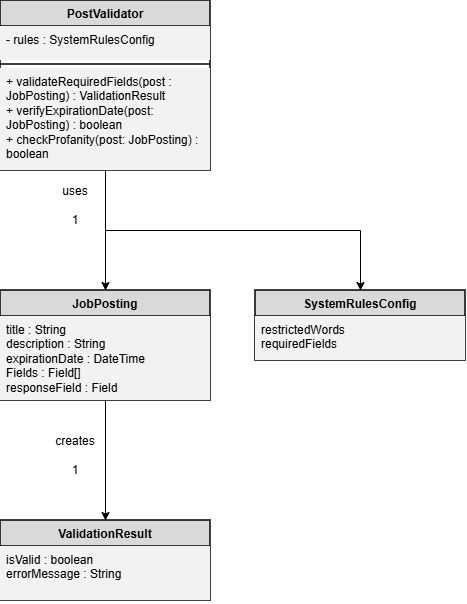

The diagram above was exported from draw.io. Its source (the exported page's mxGraphModel, read from the mxfile embedded in the PNG):
<mxGraphModel dx="949" dy="615" grid="1" gridSize="10" guides="1" tooltips="1" connect="1" arrows="1" fold="1" page="1" pageScale="1" pageWidth="850" pageHeight="1100" math="0" shadow="0">
  <root>
    <mxCell id="0" />
    <mxCell id="1" parent="0" />
    <mxCell id="y4vEN7MoXipF1xqZBIK--1" parent="1" style="swimlane;fontStyle=1;align=center;verticalAlign=top;childLayout=stackLayout;horizontal=1;startSize=26;horizontalStack=0;resizeParent=1;resizeParentMax=0;resizeLast=0;collapsible=1;marginBottom=0;whiteSpace=wrap;html=1;strokeWidth=1.5;fillColor=#D9D9D9;" value="PostValidator" vertex="1">
      <mxGeometry height="170" width="210" x="215" y="20" as="geometry" />
    </mxCell>
    <mxCell id="y4vEN7MoXipF1xqZBIK--2" parent="y4vEN7MoXipF1xqZBIK--1" style="text;strokeColor=none;fillColor=light-dark(#F2F2F2,#FFFFFF);align=left;verticalAlign=top;spacingLeft=4;spacingRight=4;overflow=hidden;rotatable=0;points=[[0,0.5],[1,0.5]];portConstraint=eastwest;whiteSpace=wrap;html=1;strokeWidth=1.5;" value="- rules : SystemRulesConfig" vertex="1">
      <mxGeometry height="34" width="210" y="26" as="geometry" />
    </mxCell>
    <mxCell id="y4vEN7MoXipF1xqZBIK--3" parent="y4vEN7MoXipF1xqZBIK--1" style="line;strokeWidth=1.5;fillColor=none;align=left;verticalAlign=middle;spacingTop=-1;spacingLeft=3;spacingRight=3;rotatable=0;labelPosition=right;points=[];portConstraint=eastwest;strokeColor=inherit;" value="" vertex="1">
      <mxGeometry height="8" width="210" y="60" as="geometry" />
    </mxCell>
    <mxCell id="y4vEN7MoXipF1xqZBIK--4" parent="y4vEN7MoXipF1xqZBIK--1" style="text;strokeColor=none;fillColor=light-dark(#F2F2F2,#FFFFFF);align=left;verticalAlign=top;spacingLeft=4;spacingRight=4;overflow=hidden;rotatable=0;points=[[0,0.5],[1,0.5]];portConstraint=eastwest;whiteSpace=wrap;html=1;strokeWidth=1.5;" value="&lt;div&gt;&lt;span style=&quot;background-color: transparent; color: light-dark(rgb(0, 0, 0), rgb(255, 255, 255));&quot;&gt;+ validateRequiredFields(post : JobPosting) : ValidationResult&lt;/span&gt;&lt;/div&gt;&lt;div&gt;+ verifyExpirationDate(post: JobPosting) : boolean&lt;/div&gt;&lt;div&gt;+ checkProfanity(post: JobPosting) : boolean&lt;/div&gt;" vertex="1">
      <mxGeometry height="102" width="210" y="68" as="geometry" />
    </mxCell>
    <mxCell id="y4vEN7MoXipF1xqZBIK--5" parent="1" style="swimlane;fontStyle=1;align=center;verticalAlign=top;childLayout=stackLayout;horizontal=1;startSize=26;horizontalStack=0;resizeParent=1;resizeParentMax=0;resizeLast=0;collapsible=1;marginBottom=0;whiteSpace=wrap;html=1;strokeWidth=1.5;fillColor=#D9D9D9;" value="ValidationResult" vertex="1">
      <mxGeometry height="80" width="210" x="215" y="540" as="geometry" />
    </mxCell>
    <mxCell id="y4vEN7MoXipF1xqZBIK--6" parent="y4vEN7MoXipF1xqZBIK--5" style="text;strokeColor=none;fillColor=light-dark(#F2F2F2,#FFFFFF);align=left;verticalAlign=top;spacingLeft=4;spacingRight=4;overflow=hidden;rotatable=0;points=[[0,0.5],[1,0.5]];portConstraint=eastwest;whiteSpace=wrap;html=1;strokeWidth=1.5;" value="isValid : boolean&lt;div&gt;errorMessage : String&lt;/div&gt;" vertex="1">
      <mxGeometry height="54" width="210" y="26" as="geometry" />
    </mxCell>
    <mxCell id="y4vEN7MoXipF1xqZBIK--9" parent="1" style="swimlane;fontStyle=1;align=center;verticalAlign=top;childLayout=stackLayout;horizontal=1;startSize=26;horizontalStack=0;resizeParent=1;resizeParentMax=0;resizeLast=0;collapsible=1;marginBottom=0;whiteSpace=wrap;html=1;strokeWidth=1.5;fillColor=#D9D9D9;" value="JobPosting" vertex="1">
      <mxGeometry height="110" width="210" x="215" y="310" as="geometry" />
    </mxCell>
    <mxCell id="y4vEN7MoXipF1xqZBIK--10" parent="y4vEN7MoXipF1xqZBIK--9" style="text;strokeColor=none;fillColor=light-dark(#F2F2F2,#FFFFFF);align=left;verticalAlign=top;spacingLeft=4;spacingRight=4;overflow=hidden;rotatable=0;points=[[0,0.5],[1,0.5]];portConstraint=eastwest;whiteSpace=wrap;html=1;strokeWidth=1.5;" value="title : String&lt;div&gt;description : String&lt;/div&gt;&lt;div&gt;expirationDate : DateTime&lt;/div&gt;&lt;div&gt;Fields : Field[]&lt;/div&gt;&lt;div&gt;responseField : Field&lt;/div&gt;" vertex="1">
      <mxGeometry height="84" width="210" y="26" as="geometry" />
    </mxCell>
    <mxCell id="y4vEN7MoXipF1xqZBIK--13" parent="1" style="swimlane;fontStyle=1;align=center;verticalAlign=top;childLayout=stackLayout;horizontal=1;startSize=26;horizontalStack=0;resizeParent=1;resizeParentMax=0;resizeLast=0;collapsible=1;marginBottom=0;whiteSpace=wrap;html=1;strokeWidth=1.5;fillColor=#D9D9D9;" value="SystemRulesConfig" vertex="1">
      <mxGeometry height="70" width="210" x="470" y="310" as="geometry" />
    </mxCell>
    <mxCell id="y4vEN7MoXipF1xqZBIK--14" parent="y4vEN7MoXipF1xqZBIK--13" style="text;strokeColor=none;fillColor=light-dark(#F2F2F2,#FFFFFF);align=left;verticalAlign=top;spacingLeft=4;spacingRight=4;overflow=hidden;rotatable=0;points=[[0,0.5],[1,0.5]];portConstraint=eastwest;whiteSpace=wrap;html=1;strokeWidth=1.5;" value="restrictedWords&lt;div&gt;requiredFields&lt;/div&gt;&lt;div&gt;&lt;br&gt;&lt;/div&gt;" vertex="1">
      <mxGeometry height="44" width="210" y="26" as="geometry" />
    </mxCell>
    <mxCell id="y4vEN7MoXipF1xqZBIK--15" edge="1" parent="1" source="y4vEN7MoXipF1xqZBIK--1" style="endArrow=classic;html=1;rounded=0;edgeStyle=orthogonalEdgeStyle;exitX=0.5;exitY=1;exitDx=0;exitDy=0;entryX=0.5;entryY=0;entryDx=0;entryDy=0;" target="y4vEN7MoXipF1xqZBIK--9" value="">
      <mxGeometry height="50" relative="1" width="50" as="geometry">
        <mxPoint x="340" y="230" as="sourcePoint" />
        <mxPoint x="450" y="300" as="targetPoint" />
      </mxGeometry>
    </mxCell>
    <mxCell id="y4vEN7MoXipF1xqZBIK--16" edge="1" parent="1" source="y4vEN7MoXipF1xqZBIK--1" style="endArrow=classic;html=1;rounded=0;edgeStyle=orthogonalEdgeStyle;exitX=0.5;exitY=1;exitDx=0;exitDy=0;entryX=0.5;entryY=0;entryDx=0;entryDy=0;" target="y4vEN7MoXipF1xqZBIK--13" value="">
      <mxGeometry height="50" relative="1" width="50" as="geometry">
        <mxPoint x="500" y="270" as="sourcePoint" />
        <mxPoint x="500" y="390" as="targetPoint" />
      </mxGeometry>
    </mxCell>
    <mxCell id="y4vEN7MoXipF1xqZBIK--17" parent="1" style="text;html=1;whiteSpace=wrap;strokeColor=none;fillColor=none;align=center;verticalAlign=middle;rounded=0;" value="uses&lt;div&gt;&lt;br&gt;&lt;/div&gt;&lt;div&gt;1&lt;/div&gt;" vertex="1">
      <mxGeometry height="50" width="60" x="260" y="200" as="geometry" />
    </mxCell>
    <mxCell id="y4vEN7MoXipF1xqZBIK--18" edge="1" parent="1" source="y4vEN7MoXipF1xqZBIK--9" style="endArrow=classic;html=1;rounded=0;edgeStyle=orthogonalEdgeStyle;entryX=0.5;entryY=0;entryDx=0;entryDy=0;exitX=0.5;exitY=1;exitDx=0;exitDy=0;" target="y4vEN7MoXipF1xqZBIK--5" value="">
      <mxGeometry height="50" relative="1" width="50" as="geometry">
        <mxPoint x="250" y="460" as="sourcePoint" />
        <mxPoint x="330" y="400" as="targetPoint" />
      </mxGeometry>
    </mxCell>
    <mxCell id="y4vEN7MoXipF1xqZBIK--19" parent="1" style="text;html=1;whiteSpace=wrap;strokeColor=none;fillColor=none;align=center;verticalAlign=middle;rounded=0;" value="creates&lt;div&gt;&lt;br&gt;&lt;/div&gt;&lt;div&gt;1&lt;/div&gt;" vertex="1">
      <mxGeometry height="50" width="60" x="260" y="450" as="geometry" />
    </mxCell>
  </root>
</mxGraphModel>